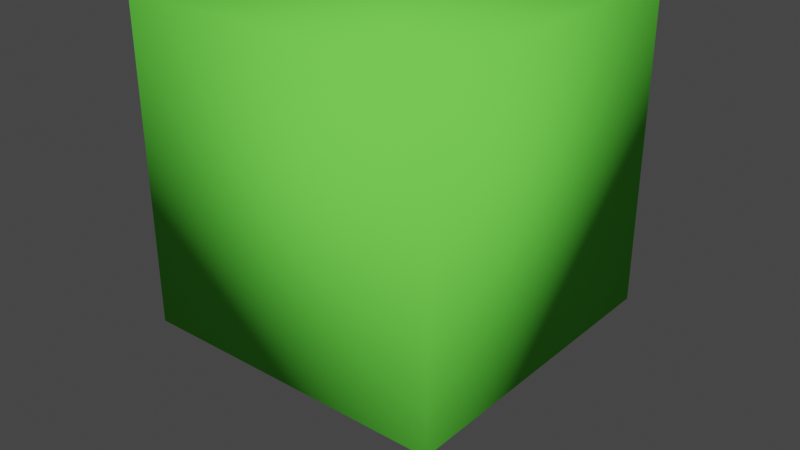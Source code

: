# Source: agac1.blend  (saved by Blender 3.6.13; exported with 4.5.12 LTS)
import bpy
from mathutils import Matrix  # noqa: F401  (used for matrix-valued properties, if any)

bpy.ops.wm.read_factory_settings(use_empty=True)
scene = bpy.context.scene
scene.name = 'Scene'

# ---- collections
col_collection = bpy.data.collections.new('Collection'); scene.collection.children.link(col_collection)

# ---- materials (node trees are filled in below, after node groups)
mat_material_001 = bpy.data.materials.new('Material.001')
mat_material_001.use_transparent_shadow = False
mat_material_001.diffuse_color = (0.3363, 0.1821, 0.1493, 1.0)
mat_material_002 = bpy.data.materials.new('Material.002')
mat_material_002.use_transparent_shadow = False
mat_material_002.diffuse_color = (0.1552, 0.8, 0.0744, 1.0)

# ---- material node trees

# ---- world
world_world = bpy.data.worlds.new('World'); scene.world = world_world
world_world.use_nodes = True; world_world.node_tree.nodes.clear()
_N = world_world.node_tree.nodes; _L = world_world.node_tree.links
n0 = _N.new('ShaderNodeOutputWorld'); n0.name = 'World Output'; n0.location = (300, 300)
n1 = _N.new('ShaderNodeBackground'); n1.name = 'Background'; n1.location = (10, 300)
n1.inputs[0].default_value = (0.05088, 0.05088, 0.05088, 1.0)
_L.new(n1.outputs[0], n0.inputs[0])
n0.is_active_output = True
world_world.color = (0.05088, 0.05088, 0.05088)
world_world.use_sun_shadow = False
world_world.sun_shadow_jitter_overblur = 0.0

# ---- meshes
me_cube_001 = bpy.data.meshes.new('Cube.001')
me_cube_001.from_pydata([(-1.0, -1.0, -1.0), (-1.103, -0.8635, 0.8034), (-1.0, 1.0, -1.0), (-0.8856, 1.077, 1.235), (1.0, -1.0, -1.0), (0.8856, -1.077, 0.7652), (1.0, 1.0, -1.0), (1.103, 0.8635, 1.197), (-0.5832, -2.11, 1.762), (-0.2761, -0.2296, 2.37), (1.7, -0.5303, 2.302), (1.393, -2.411, 1.693), (0.3809, -2.722, 3.655), (0.1508, -0.7908, 3.189), (2.137, -0.557, 3.177), (2.367, -2.488, 3.643), (0.8306, -1.204, 4.66), (0.5268, 0.674, 4.042), (2.502, 0.9843, 4.014), (2.806, -0.8934, 4.632), (0.9974, -1.11, 5.001), (1.418, 0.6604, 5.83), (3.372, 0.2519, 5.711), (2.952, -1.519, 4.882), (1.752, -1.874, 5.612), (2.223, -1.284, 6.517), (3.283, -1.723, 6.251), (2.813, -2.313, 5.346), (2.49, -2.977, 6.526), (2.767, -2.609, 7.059), (3.404, -2.868, 6.907), (3.127, -3.236, 6.374), (3.137, -4.044, 7.753), (3.336, -3.491, 8.142), (4.01, -3.682, 8.068), (3.811, -4.234, 7.679), (3.79, -4.43, 9.037), (3.929, -3.797, 9.313), (4.619, -3.933, 9.275), (4.48, -4.566, 8.999)], [], [(0, 1, 3, 2), (2, 3, 7, 6), (6, 7, 5, 4), (4, 5, 1, 0), (2, 6, 4, 0), (3, 1, 8, 9), (10, 9, 13, 14), (1, 5, 11, 8), (7, 3, 9, 10), (5, 7, 10, 11), (15, 14, 18, 19), (11, 10, 14, 15), (9, 8, 12, 13), (8, 11, 15, 12), (16, 19, 23, 20), (13, 12, 16, 17), (12, 15, 19, 16), (14, 13, 17, 18), (23, 22, 26, 27), (18, 17, 21, 22), (19, 18, 22, 23), (17, 16, 20, 21), (27, 26, 30, 31), (21, 20, 24, 25), (20, 23, 27, 24), (22, 21, 25, 26), (29, 28, 32, 33), (25, 24, 28, 29), (24, 27, 31, 28), (26, 25, 29, 30), (32, 35, 39, 36), (28, 31, 35, 32), (30, 29, 33, 34), (31, 30, 34, 35), (38, 37, 36, 39), (34, 33, 37, 38), (35, 34, 38, 39), (33, 32, 36, 37)])
me_cube_001.polygons.foreach_set('use_smooth', [True] * 38)
_uv = me_cube_001.uv_layers.new(name='UVMap')
_uv.uv.foreach_set('vector', [0.375, 0.0, 0.625, 0.0, 0.625, 0.25, 0.375, 0.25, 0.375, 0.25, 0.625, 0.25, 0.625, 0.5, 0.375, 0.5, 0.375, 0.5, 0.625, 0.5, 0.625, 0.75, 0.375, 0.75, 0.375, 0.75, 0.625, 0.75, 0.625, 1.0, 0.375, 1.0, 0.125, 0.5, 0.375, 0.5, 0.375, 0.75, 0.125, 0.75, 0.625, 0.25, 0.625, 0.0, 0.625, 0.0, 0.625, 0.25, 0.625, 0.5, 0.625, 0.25, 0.625, 0.25, 0.625, 0.5, 0.625, 1.0, 0.625, 0.75, 0.625, 0.75, 0.625, 1.0, 0.625, 0.5, 0.625, 0.25, 0.625, 0.25, 0.625, 0.5, 0.625, 0.75, 0.625, 0.5, 0.625, 0.5, 0.625, 0.75, 0.625, 0.75, 0.625, 0.5, 0.625, 0.5, 0.625, 0.75, 0.625, 0.75, 0.625, 0.5, 0.625, 0.5, 0.625, 0.75, 0.625, 0.25, 0.625, 0.0, 0.625, 0.0, 0.625, 0.25, 0.625, 1.0, 0.625, 0.75, 0.625, 0.75, 0.625, 1.0, 0.625, 1.0, 0.625, 0.75, 0.625, 0.75, 0.625, 1.0, 0.625, 0.25, 0.625, 0.0, 0.625, 0.0, 0.625, 0.25, 0.625, 1.0, 0.625, 0.75, 0.625, 0.75, 0.625, 1.0, 0.625, 0.5, 0.625, 0.25, 0.625, 0.25, 0.625, 0.5, 0.625, 0.75, 0.625, 0.5, 0.625, 0.5, 0.625, 0.75, 0.625, 0.5, 0.625, 0.25, 0.625, 0.25, 0.625, 0.5, 0.625, 0.75, 0.625, 0.5, 0.625, 0.5, 0.625, 0.75, 0.625, 0.25, 0.625, 0.0, 0.625, 0.0, 0.625, 0.25, 0.625, 0.75, 0.625, 0.5, 0.625, 0.5, 0.625, 0.75, 0.625, 0.25, 0.625, 0.0, 0.625, 0.0, 0.625, 0.25, 0.625, 1.0, 0.625, 0.75, 0.625, 0.75, 0.625, 1.0, 0.625, 0.5, 0.625, 0.25, 0.625, 0.25, 0.625, 0.5, 0.625, 0.25, 0.625, 0.0, 0.625, 0.0, 0.625, 0.25, 0.625, 0.25, 0.625, 0.0, 0.625, 0.0, 0.625, 0.25, 0.625, 1.0, 0.625, 0.75, 0.625, 0.75, 0.625, 1.0, 0.625, 0.5, 0.625, 0.25, 0.625, 0.25, 0.625, 0.5, 0.625, 1.0, 0.625, 0.75, 0.625, 0.75, 0.625, 1.0, 0.625, 1.0, 0.625, 0.75, 0.625, 0.75, 0.625, 1.0, 0.625, 0.5, 0.625, 0.25, 0.625, 0.25, 0.625, 0.5, 0.625, 0.75, 0.625, 0.5, 0.625, 0.5, 0.625, 0.75, 0.625, 0.5, 0.875, 0.5, 0.875, 0.75, 0.625, 0.75, 0.625, 0.5, 0.625, 0.25, 0.625, 0.25, 0.625, 0.5, 0.625, 0.75, 0.625, 0.5, 0.625, 0.5, 0.625, 0.75, 0.625, 0.25, 0.625, 0.0, 0.625, 0.0, 0.625, 0.25])
me_cube_001.materials.append(mat_material_001)
me_cube_001.update()
me_cube_002 = bpy.data.meshes.new('Cube.002')
me_cube_002.from_pydata([(-1.0, -1.0, -1.0), (-1.0, -1.0, 1.0), (-1.0, 1.0, -1.0), (-1.0, 1.0, 1.0), (1.0, -1.0, -1.0), (1.0, -1.0, 1.0), (1.0, 1.0, -1.0), (1.0, 1.0, 1.0)], [], [(0, 1, 3, 2), (2, 3, 7, 6), (6, 7, 5, 4), (4, 5, 1, 0), (2, 6, 4, 0), (7, 3, 1, 5)])
me_cube_002.polygons.foreach_set('use_smooth', [True] * 6)
_uv = me_cube_002.uv_layers.new(name='UVMap')
_uv.uv.foreach_set('vector', [0.375, 0.0, 0.625, 0.0, 0.625, 0.25, 0.375, 0.25, 0.375, 0.25, 0.625, 0.25, 0.625, 0.5, 0.375, 0.5, 0.375, 0.5, 0.625, 0.5, 0.625, 0.75, 0.375, 0.75, 0.375, 0.75, 0.625, 0.75, 0.625, 1.0, 0.375, 1.0, 0.125, 0.5, 0.375, 0.5, 0.375, 0.75, 0.125, 0.75, 0.625, 0.5, 0.875, 0.5, 0.875, 0.75, 0.625, 0.75])
me_cube_002.materials.append(mat_material_002)
me_cube_002.update()

# ---- objects
ob_cube = bpy.data.objects.new('Cube', me_cube_001)
ob_cube_001 = bpy.data.objects.new('Cube.001', me_cube_002)

# ---- transforms, parenting, visibility, modifiers, constraints
ob_cube.location = (0.4011, 1.171, -0.6613)
_m = ob_cube.modifiers.new('Subdivision', 'SUBSURF')
ob_cube_001.location = (1.75, -0.2, 8.996)
ob_cube_001.scale = (5.777, 5.777, 5.777)
_m = ob_cube_001.modifiers.new('Subdivision', 'SUBSURF')
_m.render_levels = 0

# ---- collection membership
col_collection.objects.link(ob_cube)
col_collection.objects.link(ob_cube_001)

# ---- scene / render settings (as saved in the file)
scene.frame_start = 1; scene.frame_end = 250; scene.frame_set(1)
scene.render.engine = 'BLENDER_EEVEE_NEXT'
scene.cycles.sampling_pattern = 'TABULATED_SOBOL'
scene.view_settings.view_transform = 'Filmic'
bpy.context.view_layer.update()

# ---- added for rendering (the .blend has no active camera and no usable light): camera, sun
cam_auto = bpy.data.cameras.new('AutoCamera')
cam_auto.lens = 50.0
cam_auto.sensor_width = 36.0
cam_auto.clip_end = 1000.0
ob_auto_camera = bpy.data.objects.new('AutoCamera', cam_auto)
scene.collection.objects.link(ob_auto_camera)
ob_auto_camera.location = (23.1913, -25.9292, 23.7085)
ob_auto_camera.rotation_euler = (1.09748, -7.21219e-08, 0.694738)
scene.camera = ob_auto_camera
light_auto_sun = bpy.data.lights.new('AutoSun', 'SUN')
light_auto_sun.energy = 3.0
light_auto_sun.angle = 0.0523599
ob_auto_sun = bpy.data.objects.new('AutoSun', light_auto_sun)
scene.collection.objects.link(ob_auto_sun)
ob_auto_sun.rotation_euler = (0.872665, 0.174533, 0.523599)
bpy.context.view_layer.update()
